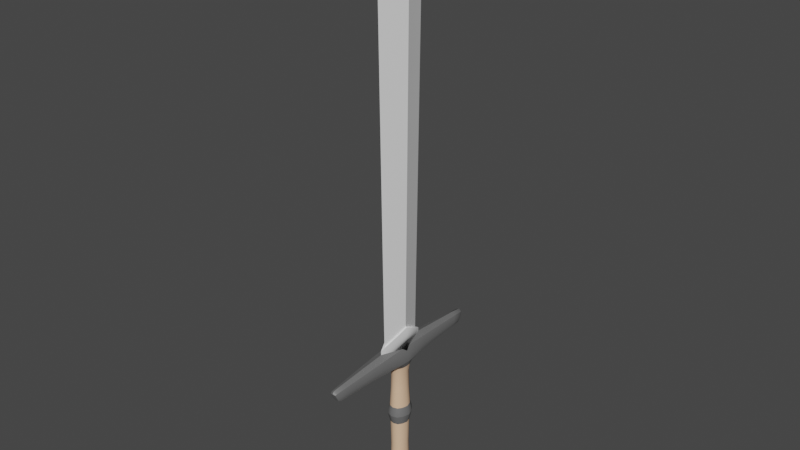 # Source: WeaponScene.blend  (saved by Blender 3.3.6; exported with 4.5.12 LTS)
import bpy
from mathutils import Matrix  # noqa: F401  (used for matrix-valued properties, if any)

bpy.ops.wm.read_factory_settings(use_empty=True)
scene = bpy.context.scene
scene.name = 'Scene'

# ---- collections
col_collection = bpy.data.collections.new('Collection'); scene.collection.children.link(col_collection)

# ---- materials (node trees are filled in below, after node groups)
mat_material = bpy.data.materials.new('Material')
mat_material.alpha_threshold = 0.0
mat_material.use_transparent_shadow = False
mat_material.roughness = 0.5
mat_material.line_color = (0.0, 0.0, 0.0, 1.0)
mat_metal_001 = bpy.data.materials.new('Metal.001')
mat_metal_001.use_transparent_shadow = False
mat_metal = bpy.data.materials.new('Metal')
mat_metal.use_transparent_shadow = False

# ---- node groups
ng_auto_smooth = bpy.data.node_groups.new('Auto Smooth', 'GeometryNodeTree')
_s = ng_auto_smooth.interface.new_socket(name='Geometry', in_out='OUTPUT', socket_type='NodeSocketGeometry')
_s = ng_auto_smooth.interface.new_socket(name='Geometry', in_out='INPUT', socket_type='NodeSocketGeometry')
_s = ng_auto_smooth.interface.new_socket(name='Angle', in_out='INPUT', socket_type='NodeSocketFloat')
_s.subtype = 'ANGLE'
_s.min_value = 0.0
_s.max_value = 3.142
ng_auto_smooth.is_modifier = True
_N = ng_auto_smooth.nodes; _L = ng_auto_smooth.links
n0 = _N.new('NodeGroupOutput'); n0.name = 'Group Output'; n0.location = (480, -100)
n1 = _N.new('NodeGroupInput'); n1.name = 'Group Input'; n1.location = (-420, -300)
n2 = _N.new('NodeGroupInput'); n2.name = 'Group Input.001'; n2.location = (-60, -100)
n3 = _N.new('GeometryNodeSetShadeSmooth'); n3.name = 'Set Shade Smooth'; n3.location = (120, -100)
n3.domain = 'EDGE'
n4 = _N.new('GeometryNodeSetShadeSmooth'); n4.name = 'Set Shade Smooth.001'; n4.location = (300, -100)
n5 = _N.new('GeometryNodeInputMeshEdgeAngle'); n5.name = 'Edge Angle'; n5.location = (-420, -220)
n6 = _N.new('GeometryNodeInputEdgeSmooth'); n6.name = 'Is Edge Smooth'; n6.location = (-60, -160)
n7 = _N.new('GeometryNodeInputShadeSmooth'); n7.name = 'Is Face Smooth'; n7.location = (-240, -340)
n8 = _N.new('FunctionNodeBooleanMath'); n8.name = 'Boolean Math'; n8.location = (-60, -220)
n9 = _N.new('FunctionNodeCompare'); n9.name = 'Compare'; n9.location = (-240, -180)
n9.operation = 'LESS_EQUAL'
_L.new(n5.outputs[0], n9.inputs[0])
_L.new(n4.outputs[0], n0.inputs[0])
_L.new(n1.outputs[1], n9.inputs[1])
_L.new(n9.outputs[0], n8.inputs[0])
_L.new(n7.outputs[0], n8.inputs[1])
_L.new(n2.outputs[0], n3.inputs[0])
_L.new(n6.outputs[0], n3.inputs[1])
_L.new(n3.outputs[0], n4.inputs[0])
_L.new(n8.outputs[0], n3.inputs[2])
n0.is_active_output = True

# ---- material node trees
mat_material.use_nodes = True; mat_material.node_tree.nodes.clear()
_N = mat_material.node_tree.nodes; _L = mat_material.node_tree.links
n0 = _N.new('ShaderNodeOutputMaterial'); n0.name = 'Material Output'; n0.location = (300, 300)
n1 = _N.new('ShaderNodeBsdfPrincipled'); n1.name = 'Principled BSDF'; n1.location = (10, 300)
n1.distribution = 'GGX'
n1.subsurface_method = 'RANDOM_WALK_SKIN'
n1.inputs[0].default_value = (0.8, 0.5254, 0.3422, 1.0)
n1.inputs[3].default_value = 1.45
n1.inputs[27].default_value = (0.0, 0.0, 0.0, 1.0)
n1.inputs[28].default_value = 1.0
_L.new(n1.outputs[0], n0.inputs[0])
n0.is_active_output = True
mat_metal_001.use_nodes = True; mat_metal_001.node_tree.nodes.clear()
_N = mat_metal_001.node_tree.nodes; _L = mat_metal_001.node_tree.links
n0 = _N.new('ShaderNodeBsdfPrincipled'); n0.name = 'Principled BSDF'; n0.location = (10, 300)
n0.distribution = 'GGX'
n0.subsurface_method = 'RANDOM_WALK_SKIN'
n0.inputs[0].default_value = (0.1523, 0.1523, 0.1523, 1.0)
n0.inputs[3].default_value = 1.45
n0.inputs[27].default_value = (0.0, 0.0, 0.0, 1.0)
n0.inputs[28].default_value = 1.0
n1 = _N.new('ShaderNodeOutputMaterial'); n1.name = 'Material Output'; n1.location = (300, 300)
_L.new(n0.outputs[0], n1.inputs[0])
n1.is_active_output = True
mat_metal.use_nodes = True; mat_metal.node_tree.nodes.clear()
_N = mat_metal.node_tree.nodes; _L = mat_metal.node_tree.links
n0 = _N.new('ShaderNodeBsdfPrincipled'); n0.name = 'Principled BSDF'; n0.location = (10, 300)
n0.distribution = 'GGX'
n0.subsurface_method = 'RANDOM_WALK_SKIN'
n0.inputs[3].default_value = 1.45
n0.inputs[27].default_value = (0.0, 0.0, 0.0, 1.0)
n0.inputs[28].default_value = 1.0
n1 = _N.new('ShaderNodeOutputMaterial'); n1.name = 'Material Output'; n1.location = (300, 300)
_L.new(n0.outputs[0], n1.inputs[0])
n1.is_active_output = True

# ---- world
world_world = bpy.data.worlds.new('World'); scene.world = world_world
world_world.use_nodes = True; world_world.node_tree.nodes.clear()
_N = world_world.node_tree.nodes; _L = world_world.node_tree.links
n0 = _N.new('ShaderNodeOutputWorld'); n0.name = 'World Output'; n0.location = (300, 300)
n1 = _N.new('ShaderNodeBackground'); n1.name = 'Background'; n1.location = (10, 300)
n1.inputs[0].default_value = (0.05088, 0.05088, 0.05088, 1.0)
_L.new(n1.outputs[0], n0.inputs[0])
n0.is_active_output = True
world_world.color = (0.05088, 0.05088, 0.05088)
world_world.use_sun_shadow = False
world_world.sun_shadow_jitter_overblur = 0.0

# ---- meshes
me_cube = bpy.data.meshes.new('Cube')
me_cube.from_pydata([(0.07666, 0.2005, 0.8048), (0.04703, 0.09128, -0.4636), (-0.07666, 0.2005, 0.8048), (-0.04703, 0.09128, -0.4636), (0.06016, 0.1168, 0.1764), (-0.06016, 0.1168, 0.1764), (0.04992, 0.09987, 0.2746), (0.04734, 0.09188, 0.07276), (-0.04734, 0.09188, 0.07276), (-0.04992, 0.09987, 0.2746), (-0.06242, 0.1233, -0.5593), (0.06242, 0.1233, -0.5593), (0.04746, 0.1182, -0.6989), (-0.04746, 0.1182, -0.6989), (0.0694, 0.2846, 0.9668), (-0.0694, 0.2846, 0.9668), (-0.02692, 0.9334, 0.8242), (0.02692, 0.9334, 0.8242), (-0.02692, 0.9734, 0.9058), (0.02692, 0.9734, 0.9058), (0.04277, 0.08615, 0.6668), (-0.04277, 0.08615, 0.6668), (0.04314, 0.7801, 0.8125), (0.04314, 0.8344, 0.9289), (-0.04314, 0.8344, 0.9289), (-0.04314, 0.7801, 0.8125), (-0.09119, 0.0, -0.4636), (0.1166, 0.0, -0.5593), (0.1054, 0.0, 0.815), (-0.1054, 0.0, 0.815), (0.09119, 0.0, -0.4636), (0.1167, 0.0, 0.1764), (-0.1166, 0.0, -0.5593), (-0.1167, 0.0, 0.1764), (0.09681, 0.0, 0.2746), (0.0918, 0.0, 0.07276), (-0.09681, 0.0, 0.2746), (-0.0918, 0.0, 0.07276), (0.06768, 0.0, -0.7159), (-0.06768, 0.0, -0.7159), (0.0759, 0.0, 0.9763), (-0.0759, 0.0, 0.9763), (0.07739, 0.0, 0.6668), (-0.07739, 0.0, 0.6668), (0.0, 0.105, -0.4636), (0.09833, 0.0709, -0.5593), (6.985e-10, 0.1343, 0.1764), (0.05757, 0.1121, 0.2225), (-0.1012, 0.07014, 0.8138), (1.164e-10, 0.2323, 0.7822), (0.07535, 0.05249, -0.4636), (0.09638, 0.06714, 0.1764), (-0.05486, 0.1065, 0.1296), (-3.201e-10, 0.1418, -0.5593), (-0.05757, 0.1121, 0.2225), (1.077e-09, 0.1148, 0.2746), (0.05486, 0.1065, 0.1296), (-2.416e-09, 0.1057, 0.07276), (0.07584, 0.05283, 0.07276), (-0.07998, 0.05742, 0.2746), (0.04417, 0.08574, -0.2088), (-0.04417, 0.08574, -0.2088), (0.05565, 0.09947, 0.7552), (-0.05565, 0.09947, 0.7552), (-0.05508, 0.1072, -0.477), (0.05508, 0.1072, -0.477), (0.06196, 0.07384, -0.713), (7.567e-10, 0.1269, -0.71), (-0.0613, 0.1281, -0.6432), (0.0613, 0.1281, -0.6432), (-0.07509, 0.1059, 0.9751), (0.0, 0.2936, 0.9943), (-0.09692, 0.2567, 0.8918), (0.09692, 0.2567, 0.8918), (4.657e-10, 0.9306, 0.8152), (-5.821e-11, 0.9794, 0.9147), (-0.03275, 0.955, 0.865), (0.03275, 0.955, 0.865), (0.03546, 0.904, 0.8131), (0.05636, 0.5694, 0.9479), (-0.05636, 0.5694, 0.9479), (-0.05728, 0.511, 0.8146), (0.04259, 0.09011, 0.4957), (-0.04259, 0.09011, 0.4957), (-0.06645, 0.04953, 0.6668), (4.657e-10, 0.09907, 0.6668), (0.05728, 0.511, 0.8146), (0.03546, 0.9551, 0.9183), (-0.03546, 0.9551, 0.9183), (-0.03546, 0.904, 0.8131), (1.513e-09, 0.77, 0.7906), (-0.05932, 0.8073, 0.8707), (0.0, 0.8446, 0.9507), (0.05932, 0.8073, 0.8707), (-0.07535, 0.05249, -0.4636), (0.1012, 0.07014, 0.8138), (-0.09833, 0.0709, -0.5593), (-0.09638, 0.06714, 0.1764), (0.07998, 0.05742, 0.2746), (-0.07584, 0.05283, 0.07276), (-0.06196, 0.07384, -0.713), (0.07509, 0.1059, 0.9751), (0.06645, 0.04953, 0.6668), (-0.0819, 0.0, 0.4957), (0.0819, 0.0, 0.4957), (0.1081, 0.0, 0.8983), (-0.1081, 0.0, 0.8983), (0.0, 0.0, 1.005), (0.1066, 0.0, -0.6454), (-4.657e-10, 0.0, -0.7413), (0.1063, 0.0, -0.477), (-0.1066, 0.0, -0.6454), (0.1116, 0.0, 0.2225), (-0.1116, 0.0, 0.2225), (0.08566, 0.0, -0.2088), (-0.1064, 0.0, 0.1296), (0.1064, 0.0, 0.1296), (-0.08566, 0.0, -0.2088), (0.08932, 0.0, 0.7571), (-0.08932, 0.0, 0.7571), (-0.1063, 0.0, -0.477), (0.04878, 0.9297, 0.8657), (-0.08804, 0.06163, -0.477), (2.328e-10, 0.1166, 0.7533), (-0.08156, 0.05349, 0.7568), (-2.31e-09, 0.0986, -0.2088), (-0.07077, 0.0493, -0.2088), (3.711e-10, 0.1224, 0.1296), (-0.08789, 0.06122, 0.1296), (-0.09224, 0.06447, 0.2225), (-2.91e-11, 0.1289, 0.2225), (-0.09363, 0.07453, -0.6449), (-9.131e-10, 0.1233, -0.477), (-5.821e-10, 0.1469, -0.6443), (0.1064, 0.09076, 0.8973), (-4.366e-10, 0.9584, 0.865), (2.91e-10, 0.9649, 0.938), (-0.04878, 0.9297, 0.8657), (5.239e-10, 0.8945, 0.7934), (-0.06798, 0.05182, 0.4957), (1.826e-09, 0.1036, 0.4957), (7.567e-10, 0.5036, 0.7903), (-0.07773, 0.541, 0.8817), (0.0, 0.5797, 0.9725), (0.07773, 0.541, 0.8817), (0.06798, 0.05182, 0.4957), (-0.1064, 0.09076, 0.8973), (0.0, 0.1111, 1.004), (0.09363, 0.07453, -0.6449), (-8.149e-10, 0.07469, -0.7374), (0.08804, 0.06163, -0.477), (0.09224, 0.06447, 0.2225), (0.07077, 0.0493, -0.2088), (0.08789, 0.06122, 0.1296), (0.08156, 0.05349, 0.7568), (0.07666, -0.2005, 0.8048), (0.04703, -0.09128, -0.4636), (-0.07666, -0.2005, 0.8048), (-0.04703, -0.09128, -0.4636), (0.06016, -0.1168, 0.1764), (-0.06016, -0.1168, 0.1764), (0.04992, -0.09987, 0.2746), (0.04734, -0.09188, 0.07276), (-0.04734, -0.09188, 0.07276), (-0.04992, -0.09987, 0.2746), (-0.06242, -0.1233, -0.5593), (0.06242, -0.1233, -0.5593), (0.04746, -0.1182, -0.6989), (-0.04746, -0.1182, -0.6989), (0.0694, -0.2846, 0.9668), (-0.0694, -0.2846, 0.9668), (-0.02692, -0.9334, 0.8242), (0.02692, -0.9334, 0.8242), (-0.02692, -0.9734, 0.9058), (0.02692, -0.9734, 0.9058), (0.04277, -0.08615, 0.6668), (-0.04277, -0.08615, 0.6668), (0.04314, -0.7801, 0.8125), (0.04314, -0.8344, 0.9289), (-0.04314, -0.8344, 0.9289), (-0.04314, -0.7801, 0.8125), (0.0, -0.105, -0.4636), (0.09833, -0.0709, -0.5593), (6.985e-10, -0.1343, 0.1764), (0.05757, -0.1121, 0.2225), (-0.1012, -0.07014, 0.8138), (1.164e-10, -0.2323, 0.7822), (0.07535, -0.05249, -0.4636), (0.09638, -0.06714, 0.1764), (-0.05486, -0.1065, 0.1296), (-3.201e-10, -0.1418, -0.5593), (-0.05757, -0.1121, 0.2225), (1.077e-09, -0.1148, 0.2746), (0.05486, -0.1065, 0.1296), (-2.416e-09, -0.1057, 0.07276), (0.07584, -0.05283, 0.07276), (-0.07998, -0.05742, 0.2746), (0.04417, -0.08574, -0.2088), (-0.04417, -0.08574, -0.2088), (0.05565, -0.09947, 0.7552), (-0.05565, -0.09947, 0.7552), (-0.05508, -0.1072, -0.477), (0.05508, -0.1072, -0.477), (0.06196, -0.07384, -0.713), (7.567e-10, -0.1269, -0.71), (-0.0613, -0.1281, -0.6432), (0.0613, -0.1281, -0.6432), (-0.07509, -0.1059, 0.9751), (0.0, -0.2936, 0.9943), (-0.09692, -0.2567, 0.8918), (0.09692, -0.2567, 0.8918), (4.657e-10, -0.9306, 0.8152), (-5.821e-11, -0.9794, 0.9147), (-0.03275, -0.955, 0.865), (0.03275, -0.955, 0.865), (0.03546, -0.904, 0.8131), (0.05636, -0.5694, 0.9479), (-0.05636, -0.5694, 0.9479), (-0.05728, -0.511, 0.8146), (0.04259, -0.09011, 0.4957), (-0.04259, -0.09011, 0.4957), (-0.06645, -0.04953, 0.6668), (4.657e-10, -0.09907, 0.6668), (0.05728, -0.511, 0.8146), (0.03546, -0.9551, 0.9183), (-0.03546, -0.9551, 0.9183), (-0.03546, -0.904, 0.8131), (1.513e-09, -0.77, 0.7906), (-0.05932, -0.8073, 0.8707), (0.0, -0.8446, 0.9507), (0.05932, -0.8073, 0.8707), (-0.07535, -0.05249, -0.4636), (0.1012, -0.07014, 0.8138), (-0.09833, -0.0709, -0.5593), (-0.09638, -0.06714, 0.1764), (0.07998, -0.05742, 0.2746), (-0.07584, -0.05283, 0.07276), (-0.06196, -0.07384, -0.713), (0.07509, -0.1059, 0.9751), (0.06645, -0.04953, 0.6668), (0.04878, -0.9297, 0.8657), (-0.08804, -0.06163, -0.477), (2.328e-10, -0.1166, 0.7533), (-0.08156, -0.05349, 0.7568), (-2.31e-09, -0.0986, -0.2088), (-0.07077, -0.0493, -0.2088), (3.711e-10, -0.1224, 0.1296), (-0.08789, -0.06122, 0.1296), (-0.09224, -0.06447, 0.2225), (-2.91e-11, -0.1289, 0.2225), (-0.09363, -0.07453, -0.6449), (-9.131e-10, -0.1233, -0.477), (-5.821e-10, -0.1469, -0.6443), (0.1064, -0.09076, 0.8973), (-4.366e-10, -0.9584, 0.865), (2.91e-10, -0.9649, 0.938), (-0.04878, -0.9297, 0.8657), (5.239e-10, -0.8945, 0.7934), (-0.06798, -0.05182, 0.4957), (1.826e-09, -0.1036, 0.4957), (7.567e-10, -0.5036, 0.7903), (-0.07773, -0.541, 0.8817), (0.0, -0.5797, 0.9725), (0.07773, -0.541, 0.8817), (0.06798, -0.05182, 0.4957), (-0.1064, -0.09076, 0.8973), (0.0, -0.1111, 1.004), (0.09363, -0.07453, -0.6449), (-8.149e-10, -0.07469, -0.7374), (0.08804, -0.06163, -0.477), (0.09224, -0.06447, 0.2225), (0.07077, -0.0493, -0.2088), (0.08789, -0.06122, 0.1296), (0.08156, -0.05349, 0.7568)], [], [(23, 93, 121, 87), (93, 22, 78, 121), (121, 78, 17, 77), (87, 121, 77, 19), (26, 94, 122, 120), (94, 3, 64, 122), (122, 64, 10, 96), (120, 122, 96, 32), (21, 63, 123, 85), (63, 2, 49, 123), (123, 49, 0, 62), (85, 123, 62, 20), (43, 119, 124, 84), (119, 29, 48, 124), (124, 48, 2, 63), (84, 124, 63, 21), (3, 61, 125, 44), (61, 8, 57, 125), (125, 57, 7, 60), (44, 125, 60, 1), (26, 117, 126, 94), (117, 37, 99, 126), (126, 99, 8, 61), (94, 126, 61, 3), (5, 46, 127, 52), (46, 4, 56, 127), (127, 56, 7, 57), (52, 127, 57, 8), (33, 97, 128, 115), (97, 5, 52, 128), (128, 52, 8, 99), (115, 128, 99, 37), (36, 59, 129, 113), (59, 9, 54, 129), (129, 54, 5, 97), (113, 129, 97, 33), (9, 55, 130, 54), (55, 6, 47, 130), (130, 47, 4, 46), (54, 130, 46, 5), (32, 96, 131, 111), (96, 10, 68, 131), (131, 68, 13, 100), (111, 131, 100, 39), (3, 44, 132, 64), (44, 1, 65, 132), (132, 65, 11, 53), (64, 132, 53, 10), (10, 53, 133, 68), (53, 11, 69, 133), (133, 69, 12, 67), (68, 133, 67, 13), (28, 95, 134, 105), (95, 0, 73, 134), (134, 73, 14, 101), (105, 134, 101, 40), (17, 74, 135, 77), (74, 16, 76, 135), (135, 76, 18, 75), (77, 135, 75, 19), (24, 92, 136, 88), (92, 23, 87, 136), (136, 87, 19, 75), (88, 136, 75, 18), (25, 91, 137, 89), (91, 24, 88, 137), (137, 88, 18, 76), (89, 137, 76, 16), (22, 90, 138, 78), (90, 25, 89, 138), (138, 89, 16, 74), (78, 138, 74, 17), (36, 103, 139, 59), (103, 43, 84, 139), (139, 84, 21, 83), (59, 139, 83, 9), (9, 83, 140, 55), (83, 21, 85, 140), (140, 85, 20, 82), (55, 140, 82, 6), (0, 49, 141, 86), (49, 2, 81, 141), (141, 81, 25, 90), (86, 141, 90, 22), (2, 72, 142, 81), (72, 15, 80, 142), (142, 80, 24, 91), (81, 142, 91, 25), (15, 71, 143, 80), (71, 14, 79, 143), (143, 79, 23, 92), (80, 143, 92, 24), (14, 73, 144, 79), (73, 0, 86, 144), (144, 86, 22, 93), (79, 144, 93, 23), (6, 82, 145, 98), (82, 20, 102, 145), (145, 102, 42, 104), (98, 145, 104, 34), (2, 48, 146, 72), (48, 29, 106, 146), (146, 106, 41, 70), (72, 146, 70, 15), (14, 71, 147, 101), (71, 15, 70, 147), (147, 70, 41, 107), (101, 147, 107, 40), (11, 45, 148, 69), (45, 27, 108, 148), (148, 108, 38, 66), (69, 148, 66, 12), (13, 67, 149, 100), (67, 12, 66, 149), (149, 66, 38, 109), (100, 149, 109, 39), (1, 50, 150, 65), (50, 30, 110, 150), (150, 110, 27, 45), (65, 150, 45, 11), (6, 98, 151, 47), (98, 34, 112, 151), (151, 112, 31, 51), (47, 151, 51, 4), (1, 60, 152, 50), (60, 7, 58, 152), (152, 58, 35, 114), (50, 152, 114, 30), (4, 51, 153, 56), (51, 31, 116, 153), (153, 116, 35, 58), (56, 153, 58, 7), (20, 62, 154, 102), (62, 0, 95, 154), (154, 95, 28, 118), (102, 154, 118, 42), (178, 224, 240, 230), (230, 240, 215, 177), (240, 214, 172, 215), (224, 174, 214, 240), (26, 120, 241, 231), (231, 241, 201, 158), (241, 233, 165, 201), (120, 32, 233, 241), (176, 222, 242, 200), (200, 242, 186, 157), (242, 199, 155, 186), (222, 175, 199, 242), (43, 221, 243, 119), (119, 243, 185, 29), (243, 200, 157, 185), (221, 176, 200, 243), (158, 181, 244, 198), (198, 244, 194, 163), (244, 197, 162, 194), (181, 156, 197, 244), (26, 231, 245, 117), (117, 245, 236, 37), (245, 198, 163, 236), (231, 158, 198, 245), (160, 189, 246, 183), (183, 246, 193, 159), (246, 194, 162, 193), (189, 163, 194, 246), (33, 115, 247, 234), (234, 247, 189, 160), (247, 236, 163, 189), (115, 37, 236, 247), (36, 113, 248, 196), (196, 248, 191, 164), (248, 234, 160, 191), (113, 33, 234, 248), (164, 191, 249, 192), (192, 249, 184, 161), (249, 183, 159, 184), (191, 160, 183, 249), (32, 111, 250, 233), (233, 250, 205, 165), (250, 237, 168, 205), (111, 39, 237, 250), (158, 201, 251, 181), (181, 251, 202, 156), (251, 190, 166, 202), (201, 165, 190, 251), (165, 205, 252, 190), (190, 252, 206, 166), (252, 204, 167, 206), (205, 168, 204, 252), (28, 105, 253, 232), (232, 253, 210, 155), (253, 238, 169, 210), (105, 40, 238, 253), (172, 214, 254, 211), (211, 254, 213, 171), (254, 212, 173, 213), (214, 174, 212, 254), (179, 225, 255, 229), (229, 255, 224, 178), (255, 212, 174, 224), (225, 173, 212, 255), (180, 226, 256, 228), (228, 256, 225, 179), (256, 213, 173, 225), (226, 171, 213, 256), (177, 215, 257, 227), (227, 257, 226, 180), (257, 211, 171, 226), (215, 172, 211, 257), (36, 196, 258, 103), (103, 258, 221, 43), (258, 220, 176, 221), (196, 164, 220, 258), (164, 192, 259, 220), (220, 259, 222, 176), (259, 219, 175, 222), (192, 161, 219, 259), (155, 223, 260, 186), (186, 260, 218, 157), (260, 227, 180, 218), (223, 177, 227, 260), (157, 218, 261, 209), (209, 261, 217, 170), (261, 228, 179, 217), (218, 180, 228, 261), (170, 217, 262, 208), (208, 262, 216, 169), (262, 229, 178, 216), (217, 179, 229, 262), (169, 216, 263, 210), (210, 263, 223, 155), (263, 230, 177, 223), (216, 178, 230, 263), (161, 235, 264, 219), (219, 264, 239, 175), (264, 104, 42, 239), (235, 34, 104, 264), (157, 209, 265, 185), (185, 265, 106, 29), (265, 207, 41, 106), (209, 170, 207, 265), (169, 238, 266, 208), (208, 266, 207, 170), (266, 107, 41, 207), (238, 40, 107, 266), (166, 206, 267, 182), (182, 267, 108, 27), (267, 203, 38, 108), (206, 167, 203, 267), (168, 237, 268, 204), (204, 268, 203, 167), (268, 109, 38, 203), (237, 39, 109, 268), (156, 202, 269, 187), (187, 269, 110, 30), (269, 182, 27, 110), (202, 166, 182, 269), (161, 184, 270, 235), (235, 270, 112, 34), (270, 188, 31, 112), (184, 159, 188, 270), (156, 187, 271, 197), (197, 271, 195, 162), (271, 114, 35, 195), (187, 30, 114, 271), (159, 193, 272, 188), (188, 272, 116, 31), (272, 195, 35, 116), (193, 162, 195, 272), (175, 239, 273, 199), (199, 273, 232, 155), (273, 118, 28, 232), (239, 42, 118, 273)])
me_cube.polygons.foreach_set('use_smooth', [True] * 272)
me_cube.polygons.foreach_set('material_index', [1, 1, 1, 1, 1, 1, 1, 1, 0, 1, 1, 0, 0, 1, 1, 0, 0, 0, 0, 0, 0, 0, 0, 0, 1, 1, 1, 1, 1, 1, 1, 1, 1, 1, 1, 1, 1, 1, 1, 1, 1, 1, 1, 1, 1, 1, 1, 1, 1, 1, 1, 1, 1, 1, 1, 1, 1, 1, 1, 1, 1, 1, 1, 1, 1, 1, 1, 1, 1, 1, 1, 1, 0, 0, 0, 0, 0, 0, 0, 0, 1, 1, 1, 1, 1, 1, 1, 1, 1, 1, 1, 1, 1, 1, 1, 1, 0, 0, 0, 0, 1, 1, 1, 1, 1, 1, 1, 1, 1, 1, 1, 1, 1, 1, 1, 1, 1, 1, 1, 1, 1, 1, 1, 1, 0, 0, 0, 0, 1, 1, 1, 1, 0, 1, 1, 0, 1, 1, 1, 1, 1, 1, 1, 1, 0, 1, 1, 0, 0, 1, 1, 0, 0, 0, 0, 0, 0, 0, 0, 0, 1, 1, 1, 1, 1, 1, 1, 1, 1, 1, 1, 1, 1, 1, 1, 1, 1, 1, 1, 1, 1, 1, 1, 1, 1, 1, 1, 1, 1, 1, 1, 1, 1, 1, 1, 1, 1, 1, 1, 1, 1, 1, 1, 1, 1, 1, 1, 1, 0, 0, 0, 0, 0, 0, 0, 0, 1, 1, 1, 1, 1, 1, 1, 1, 1, 1, 1, 1, 1, 1, 1, 1, 0, 0, 0, 0, 1, 1, 1, 1, 1, 1, 1, 1, 1, 1, 1, 1, 1, 1, 1, 1, 1, 1, 1, 1, 1, 1, 1, 1, 0, 0, 0, 0, 1, 1, 1, 1, 0, 1, 1, 0])
_k = set([(0, 95), (2, 48), (4, 46), (4, 51), (5, 46), (5, 97), (6, 55), (6, 98), (7, 57), (7, 58), (8, 57), (8, 99), (9, 55), (9, 59), (10, 64), (10, 68), (11, 65), (11, 69), (12, 67), (12, 69), (13, 67), (13, 68), (16, 74), (16, 76), (16, 89), (17, 74), (17, 77), (17, 78), (18, 75), (18, 76), (19, 75), (19, 77), (28, 95), (28, 232), (29, 48), (29, 185), (31, 51), (31, 188), (33, 97), (33, 234), (34, 98), (34, 235), (35, 58), (35, 195), (36, 59), (36, 196), (37, 99), (37, 236), (62, 123), (62, 154), (63, 123), (63, 124), (64, 122), (64, 132), (65, 132), (65, 150), (110, 150), (110, 269), (118, 154), (118, 273), (119, 124), (119, 243), (120, 122), (120, 241), (155, 232), (157, 185), (159, 183), (159, 188), (160, 183), (160, 234), (161, 192), (161, 235), (162, 194), (162, 195), (163, 194), (163, 236), (164, 192), (164, 196), (165, 201), (165, 205), (166, 202), (166, 206), (167, 204), (167, 206), (168, 204), (168, 205), (171, 211), (171, 213), (171, 226), (172, 211), (172, 214), (172, 215), (173, 212), (173, 213), (174, 212), (174, 214), (199, 242), (199, 273), (200, 242), (200, 243), (201, 241), (201, 251), (202, 251), (202, 269)])
me_cube.attributes.new('sharp_edge', 'BOOLEAN', 'EDGE').data.foreach_set('value', [ (min(e.vertices), max(e.vertices)) in _k for e in me_cube.edges])
_uv = me_cube.uv_layers.new(name='UVMap')
_uv.uv.foreach_set('vector', [0.6667, 0.5, 0.6302, 0.4991, 0.6293, 0.4915, 0.6632, 0.4991, 0.6302, 0.4991, 0.625, 0.5, 0.625, 0.4582, 0.6293, 0.4915, 0.6293, 0.4915, 0.625, 0.4582, 0.625, 0.4375, 0.6259, 0.4582, 0.6632, 0.4991, 0.6293, 0.4915, 0.6259, 0.4582, 0.625, 0.5, 0.375, 0.125, 0.3915, 0.1901, 0.3769, 0.1901, 0.375, 0.125, 0.3915, 0.1901, 0.393, 0.2708, 0.3773, 0.2708, 0.3769, 0.1901, 0.3769, 0.1901, 0.3773, 0.2708, 0.375, 0.2708, 0.375, 0.1901, 0.375, 0.125, 0.3769, 0.1901, 0.375, 0.1901, 0.375, 0.125, 0.6007, 0.2708, 0.6184, 0.2691, 0.6184, 0.375, 0.6007, 0.375, 0.6184, 0.2691, 0.625, 0.25, 0.625, 0.375, 0.6184, 0.375, 0.6184, 0.375, 0.625, 0.375, 0.625, 0.5, 0.6184, 0.4809, 0.6007, 0.375, 0.6184, 0.375, 0.6184, 0.4809, 0.6007, 0.4792, 0.6155, 0.125, 0.6203, 0.125, 0.6186, 0.1897, 0.6019, 0.1901, 0.6203, 0.125, 0.625, 0.125, 0.6237, 0.1875, 0.6186, 0.1897, 0.6186, 0.1897, 0.6237, 0.1875, 0.625, 0.25, 0.6184, 0.2691, 0.6019, 0.1901, 0.6186, 0.1897, 0.6184, 0.2691, 0.6007, 0.2708, 0.393, 0.2708, 0.4294, 0.2708, 0.4294, 0.375, 0.393, 0.375, 0.4294, 0.2708, 0.4679, 0.2708, 0.4679, 0.375, 0.4294, 0.375, 0.4294, 0.375, 0.4679, 0.375, 0.4679, 0.4792, 0.4294, 0.4792, 0.393, 0.375, 0.4294, 0.375, 0.4294, 0.4792, 0.393, 0.4792, 0.375, 0.125, 0.429, 0.125, 0.4293, 0.1901, 0.3915, 0.1901, 0.429, 0.125, 0.483, 0.125, 0.4691, 0.1901, 0.4293, 0.1901, 0.4293, 0.1901, 0.4691, 0.1901, 0.4679, 0.2708, 0.4294, 0.2708, 0.3915, 0.1901, 0.4293, 0.1901, 0.4294, 0.2708, 0.393, 0.2708, 0.5, 0.2708, 0.5, 0.375, 0.4896, 0.375, 0.4896, 0.2708, 0.5, 0.375, 0.5, 0.4792, 0.4896, 0.4792, 0.4896, 0.375, 0.4896, 0.375, 0.4896, 0.4792, 0.4679, 0.4792, 0.4679, 0.375, 0.4896, 0.2708, 0.4896, 0.375, 0.4679, 0.375, 0.4679, 0.2708, 0.5, 0.125, 0.5, 0.1901, 0.4899, 0.1901, 0.4915, 0.125, 0.5, 0.1901, 0.5, 0.2708, 0.4896, 0.2708, 0.4899, 0.1901, 0.4899, 0.1901, 0.4896, 0.2708, 0.4679, 0.2708, 0.4691, 0.1901, 0.4915, 0.125, 0.4899, 0.1901, 0.4691, 0.1901, 0.483, 0.125, 0.517, 0.125, 0.5294, 0.1901, 0.5099, 0.1901, 0.5085, 0.125, 0.5294, 0.1901, 0.5306, 0.2708, 0.5102, 0.2708, 0.5099, 0.1901, 0.5099, 0.1901, 0.5102, 0.2708, 0.5, 0.2708, 0.5, 0.1901, 0.5085, 0.125, 0.5099, 0.1901, 0.5, 0.1901, 0.5, 0.125, 0.5306, 0.2708, 0.5306, 0.375, 0.5102, 0.375, 0.5102, 0.2708, 0.5306, 0.375, 0.5306, 0.4792, 0.5102, 0.4792, 0.5102, 0.375, 0.5102, 0.375, 0.5102, 0.4792, 0.5, 0.4792, 0.5, 0.375, 0.5102, 0.2708, 0.5102, 0.375, 0.5, 0.375, 0.5, 0.2708, 0.375, 0.125, 0.375, 0.1901, 0.375, 0.1897, 0.375, 0.125, 0.375, 0.1901, 0.375, 0.2708, 0.375, 0.2691, 0.375, 0.1897, 0.375, 0.1897, 0.375, 0.2691, 0.375, 0.25, 0.375, 0.1875, 0.375, 0.125, 0.375, 0.1897, 0.375, 0.1875, 0.375, 0.125, 0.393, 0.2708, 0.393, 0.375, 0.3773, 0.375, 0.3773, 0.2708, 0.393, 0.375, 0.393, 0.4792, 0.3773, 0.4792, 0.3773, 0.375, 0.3773, 0.375, 0.3773, 0.4792, 0.375, 0.4792, 0.375, 0.375, 0.3773, 0.2708, 0.3773, 0.375, 0.375, 0.375, 0.375, 0.2708, 0.375, 0.2708, 0.375, 0.375, 0.375, 0.375, 0.375, 0.2691, 0.375, 0.375, 0.375, 0.4792, 0.3741, 0.4809, 0.375, 0.375, 0.375, 0.375, 0.3741, 0.4809, 0.375, 0.5, 0.375, 0.375, 0.375, 0.2691, 0.375, 0.375, 0.375, 0.375, 0.375, 0.25, 0.625, 0.625, 0.6237, 0.5625, 0.6292, 0.5647, 0.625, 0.625, 0.6237, 0.5625, 0.625, 0.5, 0.6302, 0.5191, 0.6292, 0.5647, 0.6292, 0.5647, 0.6302, 0.5191, 0.6667, 0.5208, 0.6632, 0.5651, 0.625, 0.625, 0.6292, 0.5647, 0.6632, 0.5651, 0.625, 0.625, 0.625, 0.4375, 0.625, 0.375, 0.625, 0.375, 0.6259, 0.4582, 0.625, 0.375, 0.625, 0.3125, 0.625, 0.2918, 0.625, 0.375, 0.625, 0.375, 0.625, 0.2918, 0.625, 0.25, 0.625, 0.375, 0.6259, 0.4582, 0.625, 0.375, 0.625, 0.375, 0.625, 0.5, 0.875, 0.5, 0.7552, 0.5, 0.7543, 0.5, 0.875, 0.5, 0.7552, 0.5, 0.6667, 0.5, 0.6632, 0.4991, 0.7543, 0.5, 0.7543, 0.5, 0.6632, 0.4991, 0.625, 0.5, 0.75, 0.5, 0.875, 0.5, 0.7543, 0.5, 0.75, 0.5, 0.875, 0.5, 0.625, 0.25, 0.625, 0.2509, 0.625, 0.2585, 0.625, 0.2918, 0.625, 0.2509, 0.625, 0.25, 0.625, 0.25, 0.625, 0.2585, 0.625, 0.2585, 0.625, 0.25, 0.625, 0.25, 0.625, 0.2918, 0.625, 0.2918, 0.625, 0.2585, 0.625, 0.2918, 0.625, 0.3125, 0.625, 0.5, 0.625, 0.375, 0.625, 0.375, 0.625, 0.4582, 0.625, 0.375, 0.625, 0.25, 0.625, 0.2918, 0.625, 0.375, 0.625, 0.375, 0.625, 0.2918, 0.625, 0.3125, 0.625, 0.375, 0.625, 0.4582, 0.625, 0.375, 0.625, 0.375, 0.625, 0.4375, 0.517, 0.125, 0.5662, 0.125, 0.5661, 0.1901, 0.5294, 0.1901, 0.5662, 0.125, 0.6155, 0.125, 0.6019, 0.1901, 0.5661, 0.1901, 0.5661, 0.1901, 0.6019, 0.1901, 0.6007, 0.2708, 0.5661, 0.2708, 0.5294, 0.1901, 0.5661, 0.1901, 0.5661, 0.2708, 0.5306, 0.2708, 0.5306, 0.2708, 0.5661, 0.2708, 0.5661, 0.375, 0.5306, 0.375, 0.5661, 0.2708, 0.6007, 0.2708, 0.6007, 0.375, 0.5661, 0.375, 0.5661, 0.375, 0.6007, 0.375, 0.6007, 0.4792, 0.5661, 0.4792, 0.5306, 0.375, 0.5661, 0.375, 0.5661, 0.4792, 0.5306, 0.4792, 0.625, 0.5, 0.625, 0.375, 0.625, 0.375, 0.625, 0.5, 0.625, 0.375, 0.625, 0.25, 0.625, 0.25, 0.625, 0.375, 0.625, 0.375, 0.625, 0.25, 0.625, 0.25, 0.625, 0.375, 0.625, 0.5, 0.625, 0.375, 0.625, 0.375, 0.625, 0.5, 0.625, 0.25, 0.625, 0.2326, 0.625, 0.2483, 0.625, 0.25, 0.625, 0.2326, 0.625, 0.25, 0.625, 0.25, 0.625, 0.2483, 0.625, 0.2483, 0.625, 0.25, 0.625, 0.25, 0.625, 0.2509, 0.625, 0.25, 0.625, 0.2483, 0.625, 0.2509, 0.625, 0.25, 0.875, 0.5, 0.7552, 0.5191, 0.7552, 0.5022, 0.875, 0.5, 0.7552, 0.5191, 0.6667, 0.5208, 0.6667, 0.5026, 0.7552, 0.5022, 0.7552, 0.5022, 0.6667, 0.5026, 0.6667, 0.5, 0.7552, 0.5, 0.875, 0.5, 0.7552, 0.5022, 0.7552, 0.5, 0.875, 0.5, 0.6667, 0.5208, 0.6302, 0.5191, 0.6302, 0.5022, 0.6667, 0.5026, 0.6302, 0.5191, 0.625, 0.5, 0.625, 0.5, 0.6302, 0.5022, 0.6302, 0.5022, 0.625, 0.5, 0.625, 0.5, 0.6302, 0.4991, 0.6667, 0.5026, 0.6302, 0.5022, 0.6302, 0.4991, 0.6667, 0.5, 0.5306, 0.4792, 0.5661, 0.4792, 0.5661, 0.5599, 0.5294, 0.5599, 0.5661, 0.4792, 0.6007, 0.4792, 0.6019, 0.5599, 0.5661, 0.5599, 0.5661, 0.5599, 0.6019, 0.5599, 0.6155, 0.625, 0.5662, 0.625, 0.5294, 0.5599, 0.5661, 0.5599, 0.5662, 0.625, 0.517, 0.625, 0.625, 0.25, 0.6237, 0.1875, 0.6249, 0.1858, 0.625, 0.2326, 0.6237, 0.1875, 0.625, 0.125, 0.625, 0.125, 0.6249, 0.1858, 0.6249, 0.1858, 0.625, 0.125, 0.625, 0.125, 0.625, 0.1875, 0.625, 0.2326, 0.6249, 0.1858, 0.625, 0.1875, 0.625, 0.25, 0.6667, 0.5208, 0.7552, 0.5191, 0.7543, 0.5647, 0.6632, 0.5651, 0.7552, 0.5191, 0.875, 0.5, 0.875, 0.5625, 0.7543, 0.5647, 0.7543, 0.5647, 0.875, 0.5625, 0.875, 0.625, 0.75, 0.625, 0.6632, 0.5651, 0.7543, 0.5647, 0.75, 0.625, 0.625, 0.625, 0.375, 0.4792, 0.375, 0.5599, 0.3715, 0.5603, 0.3741, 0.4809, 0.375, 0.5599, 0.375, 0.625, 0.375, 0.625, 0.3715, 0.5603, 0.3715, 0.5603, 0.375, 0.625, 0.375, 0.625, 0.3403, 0.5621, 0.3741, 0.4809, 0.3715, 0.5603, 0.3403, 0.5621, 0.375, 0.5, 0.125, 0.5, 0.25, 0.5, 0.2465, 0.5625, 0.125, 0.5625, 0.25, 0.5, 0.375, 0.5, 0.3403, 0.5621, 0.2465, 0.5625, 0.2465, 0.5625, 0.3403, 0.5621, 0.375, 0.625, 0.25, 0.625, 0.125, 0.5625, 0.2465, 0.5625, 0.25, 0.625, 0.125, 0.625, 0.393, 0.4792, 0.3915, 0.5599, 0.3769, 0.5599, 0.3773, 0.4792, 0.3915, 0.5599, 0.375, 0.625, 0.375, 0.625, 0.3769, 0.5599, 0.3769, 0.5599, 0.375, 0.625, 0.375, 0.625, 0.375, 0.5599, 0.3773, 0.4792, 0.3769, 0.5599, 0.375, 0.5599, 0.375, 0.4792, 0.5306, 0.4792, 0.5294, 0.5599, 0.5099, 0.5599, 0.5102, 0.4792, 0.5294, 0.5599, 0.517, 0.625, 0.5085, 0.625, 0.5099, 0.5599, 0.5099, 0.5599, 0.5085, 0.625, 0.5, 0.625, 0.5, 0.5599, 0.5102, 0.4792, 0.5099, 0.5599, 0.5, 0.5599, 0.5, 0.4792, 0.393, 0.4792, 0.4294, 0.4792, 0.4293, 0.5599, 0.3915, 0.5599, 0.4294, 0.4792, 0.4679, 0.4792, 0.4691, 0.5599, 0.4293, 0.5599, 0.4293, 0.5599, 0.4691, 0.5599, 0.483, 0.625, 0.429, 0.625, 0.3915, 0.5599, 0.4293, 0.5599, 0.429, 0.625, 0.375, 0.625, 0.5, 0.4792, 0.5, 0.5599, 0.4899, 0.5599, 0.4896, 0.4792, 0.5, 0.5599, 0.5, 0.625, 0.4915, 0.625, 0.4899, 0.5599, 0.4899, 0.5599, 0.4915, 0.625, 0.483, 0.625, 0.4691, 0.5599, 0.4896, 0.4792, 0.4899, 0.5599, 0.4691, 0.5599, 0.4679, 0.4792, 0.6007, 0.4792, 0.6184, 0.4809, 0.6186, 0.5603, 0.6019, 0.5599, 0.6184, 0.4809, 0.625, 0.5, 0.6237, 0.5625, 0.6186, 0.5603, 0.6186, 0.5603, 0.6237, 0.5625, 0.625, 0.625, 0.6203, 0.625, 0.6019, 0.5599, 0.6186, 0.5603, 0.6203, 0.625, 0.6155, 0.625, 0.6667, 0.5, 0.6632, 0.4991, 0.6293, 0.4915, 0.6302, 0.4991, 0.6302, 0.4991, 0.6293, 0.4915, 0.625, 0.4582, 0.625, 0.5, 0.6293, 0.4915, 0.6259, 0.4582, 0.625, 0.4375, 0.625, 0.4582, 0.6632, 0.4991, 0.625, 0.5, 0.6259, 0.4582, 0.6293, 0.4915, 0.375, 0.125, 0.375, 0.125, 0.3769, 0.1901, 0.3915, 0.1901, 0.3915, 0.1901, 0.3769, 0.1901, 0.3773, 0.2708, 0.393, 0.2708, 0.3769, 0.1901, 0.375, 0.1901, 0.375, 0.2708, 0.3773, 0.2708, 0.375, 0.125, 0.375, 0.125, 0.375, 0.1901, 0.3769, 0.1901, 0.6007, 0.2708, 0.6007, 0.375, 0.6184, 0.375, 0.6184, 0.2691, 0.6184, 0.2691, 0.6184, 0.375, 0.625, 0.375, 0.625, 0.25, 0.6184, 0.375, 0.6184, 0.4809, 0.625, 0.5, 0.625, 0.375, 0.6007, 0.375, 0.6007, 0.4792, 0.6184, 0.4809, 0.6184, 0.375, 0.6155, 0.125, 0.6019, 0.1901, 0.6186, 0.1897, 0.6203, 0.125, 0.6203, 0.125, 0.6186, 0.1897, 0.6237, 0.1875, 0.625, 0.125, 0.6186, 0.1897, 0.6184, 0.2691, 0.625, 0.25, 0.6237, 0.1875, 0.6019, 0.1901, 0.6007, 0.2708, 0.6184, 0.2691, 0.6186, 0.1897, 0.393, 0.2708, 0.393, 0.375, 0.4294, 0.375, 0.4294, 0.2708, 0.4294, 0.2708, 0.4294, 0.375, 0.4679, 0.375, 0.4679, 0.2708, 0.4294, 0.375, 0.4294, 0.4792, 0.4679, 0.4792, 0.4679, 0.375, 0.393, 0.375, 0.393, 0.4792, 0.4294, 0.4792, 0.4294, 0.375, 0.375, 0.125, 0.3915, 0.1901, 0.4293, 0.1901, 0.429, 0.125, 0.429, 0.125, 0.4293, 0.1901, 0.4691, 0.1901, 0.483, 0.125, 0.4293, 0.1901, 0.4294, 0.2708, 0.4679, 0.2708, 0.4691, 0.1901, 0.3915, 0.1901, 0.393, 0.2708, 0.4294, 0.2708, 0.4293, 0.1901, 0.5, 0.2708, 0.4896, 0.2708, 0.4896, 0.375, 0.5, 0.375, 0.5, 0.375, 0.4896, 0.375, 0.4896, 0.4792, 0.5, 0.4792, 0.4896, 0.375, 0.4679, 0.375, 0.4679, 0.4792, 0.4896, 0.4792, 0.4896, 0.2708, 0.4679, 0.2708, 0.4679, 0.375, 0.4896, 0.375, 0.5, 0.125, 0.4915, 0.125, 0.4899, 0.1901, 0.5, 0.1901, 0.5, 0.1901, 0.4899, 0.1901, 0.4896, 0.2708, 0.5, 0.2708, 0.4899, 0.1901, 0.4691, 0.1901, 0.4679, 0.2708, 0.4896, 0.2708, 0.4915, 0.125, 0.483, 0.125, 0.4691, 0.1901, 0.4899, 0.1901, 0.517, 0.125, 0.5085, 0.125, 0.5099, 0.1901, 0.5294, 0.1901, 0.5294, 0.1901, 0.5099, 0.1901, 0.5102, 0.2708, 0.5306, 0.2708, 0.5099, 0.1901, 0.5, 0.1901, 0.5, 0.2708, 0.5102, 0.2708, 0.5085, 0.125, 0.5, 0.125, 0.5, 0.1901, 0.5099, 0.1901, 0.5306, 0.2708, 0.5102, 0.2708, 0.5102, 0.375, 0.5306, 0.375, 0.5306, 0.375, 0.5102, 0.375, 0.5102, 0.4792, 0.5306, 0.4792, 0.5102, 0.375, 0.5, 0.375, 0.5, 0.4792, 0.5102, 0.4792, 0.5102, 0.2708, 0.5, 0.2708, 0.5, 0.375, 0.5102, 0.375, 0.375, 0.125, 0.375, 0.125, 0.375, 0.1897, 0.375, 0.1901, 0.375, 0.1901, 0.375, 0.1897, 0.375, 0.2691, 0.375, 0.2708, 0.375, 0.1897, 0.375, 0.1875, 0.375, 0.25, 0.375, 0.2691, 0.375, 0.125, 0.375, 0.125, 0.375, 0.1875, 0.375, 0.1897, 0.393, 0.2708, 0.3773, 0.2708, 0.3773, 0.375, 0.393, 0.375, 0.393, 0.375, 0.3773, 0.375, 0.3773, 0.4792, 0.393, 0.4792, 0.3773, 0.375, 0.375, 0.375, 0.375, 0.4792, 0.3773, 0.4792, 0.3773, 0.2708, 0.375, 0.2708, 0.375, 0.375, 0.3773, 0.375, 0.375, 0.2708, 0.375, 0.2691, 0.375, 0.375, 0.375, 0.375, 0.375, 0.375, 0.375, 0.375, 0.3741, 0.4809, 0.375, 0.4792, 0.375, 0.375, 0.375, 0.375, 0.375, 0.5, 0.3741, 0.4809, 0.375, 0.2691, 0.375, 0.25, 0.375, 0.375, 0.375, 0.375, 0.625, 0.625, 0.625, 0.625, 0.6292, 0.5647, 0.6237, 0.5625, 0.6237, 0.5625, 0.6292, 0.5647, 0.6302, 0.5191, 0.625, 0.5, 0.6292, 0.5647, 0.6632, 0.5651, 0.6667, 0.5208, 0.6302, 0.5191, 0.625, 0.625, 0.625, 0.625, 0.6632, 0.5651, 0.6292, 0.5647, 0.625, 0.4375, 0.6259, 0.4582, 0.625, 0.375, 0.625, 0.375, 0.625, 0.375, 0.625, 0.375, 0.625, 0.2918, 0.625, 0.3125, 0.625, 0.375, 0.625, 0.375, 0.625, 0.25, 0.625, 0.2918, 0.6259, 0.4582, 0.625, 0.5, 0.625, 0.375, 0.625, 0.375, 0.875, 0.5, 0.875, 0.5, 0.7543, 0.5, 0.7552, 0.5, 0.7552, 0.5, 0.7543, 0.5, 0.6632, 0.4991, 0.6667, 0.5, 0.7543, 0.5, 0.75, 0.5, 0.625, 0.5, 0.6632, 0.4991, 0.875, 0.5, 0.875, 0.5, 0.75, 0.5, 0.7543, 0.5, 0.625, 0.25, 0.625, 0.2918, 0.625, 0.2585, 0.625, 0.2509, 0.625, 0.2509, 0.625, 0.2585, 0.625, 0.25, 0.625, 0.25, 0.625, 0.2585, 0.625, 0.2918, 0.625, 0.25, 0.625, 0.25, 0.625, 0.2918, 0.625, 0.3125, 0.625, 0.2918, 0.625, 0.2585, 0.625, 0.5, 0.625, 0.4582, 0.625, 0.375, 0.625, 0.375, 0.625, 0.375, 0.625, 0.375, 0.625, 0.2918, 0.625, 0.25, 0.625, 0.375, 0.625, 0.375, 0.625, 0.3125, 0.625, 0.2918, 0.625, 0.4582, 0.625, 0.4375, 0.625, 0.375, 0.625, 0.375, 0.517, 0.125, 0.5294, 0.1901, 0.5661, 0.1901, 0.5662, 0.125, 0.5662, 0.125, 0.5661, 0.1901, 0.6019, 0.1901, 0.6155, 0.125, 0.5661, 0.1901, 0.5661, 0.2708, 0.6007, 0.2708, 0.6019, 0.1901, 0.5294, 0.1901, 0.5306, 0.2708, 0.5661, 0.2708, 0.5661, 0.1901, 0.5306, 0.2708, 0.5306, 0.375, 0.5661, 0.375, 0.5661, 0.2708, 0.5661, 0.2708, 0.5661, 0.375, 0.6007, 0.375, 0.6007, 0.2708, 0.5661, 0.375, 0.5661, 0.4792, 0.6007, 0.4792, 0.6007, 0.375, 0.5306, 0.375, 0.5306, 0.4792, 0.5661, 0.4792, 0.5661, 0.375, 0.625, 0.5, 0.625, 0.5, 0.625, 0.375, 0.625, 0.375, 0.625, 0.375, 0.625, 0.375, 0.625, 0.25, 0.625, 0.25, 0.625, 0.375, 0.625, 0.375, 0.625, 0.25, 0.625, 0.25, 0.625, 0.5, 0.625, 0.5, 0.625, 0.375, 0.625, 0.375, 0.625, 0.25, 0.625, 0.25, 0.625, 0.2483, 0.625, 0.2326, 0.625, 0.2326, 0.625, 0.2483, 0.625, 0.25, 0.625, 0.25, 0.625, 0.2483, 0.625, 0.2509, 0.625, 0.25, 0.625, 0.25, 0.625, 0.25, 0.625, 0.25, 0.625, 0.2509, 0.625, 0.2483, 0.875, 0.5, 0.875, 0.5, 0.7552, 0.5022, 0.7552, 0.5191, 0.7552, 0.5191, 0.7552, 0.5022, 0.6667, 0.5026, 0.6667, 0.5208, 0.7552, 0.5022, 0.7552, 0.5, 0.6667, 0.5, 0.6667, 0.5026, 0.875, 0.5, 0.875, 0.5, 0.7552, 0.5, 0.7552, 0.5022, 0.6667, 0.5208, 0.6667, 0.5026, 0.6302, 0.5022, 0.6302, 0.5191, 0.6302, 0.5191, 0.6302, 0.5022, 0.625, 0.5, 0.625, 0.5, 0.6302, 0.5022, 0.6302, 0.4991, 0.625, 0.5, 0.625, 0.5, 0.6667, 0.5026, 0.6667, 0.5, 0.6302, 0.4991, 0.6302, 0.5022, 0.5306, 0.4792, 0.5294, 0.5599, 0.5661, 0.5599, 0.5661, 0.4792, 0.5661, 0.4792, 0.5661, 0.5599, 0.6019, 0.5599, 0.6007, 0.4792, 0.5661, 0.5599, 0.5662, 0.625, 0.6155, 0.625, 0.6019, 0.5599, 0.5294, 0.5599, 0.517, 0.625, 0.5662, 0.625, 0.5661, 0.5599, 0.625, 0.25, 0.625, 0.2326, 0.6249, 0.1858, 0.6237, 0.1875, 0.6237, 0.1875, 0.6249, 0.1858, 0.625, 0.125, 0.625, 0.125, 0.6249, 0.1858, 0.625, 0.1875, 0.625, 0.125, 0.625, 0.125, 0.625, 0.2326, 0.625, 0.25, 0.625, 0.1875, 0.6249, 0.1858, 0.6667, 0.5208, 0.6632, 0.5651, 0.7543, 0.5647, 0.7552, 0.5191, 0.7552, 0.5191, 0.7543, 0.5647, 0.875, 0.5625, 0.875, 0.5, 0.7543, 0.5647, 0.75, 0.625, 0.875, 0.625, 0.875, 0.5625, 0.6632, 0.5651, 0.625, 0.625, 0.75, 0.625, 0.7543, 0.5647, 0.375, 0.4792, 0.3741, 0.4809, 0.3715, 0.5603, 0.375, 0.5599, 0.375, 0.5599, 0.3715, 0.5603, 0.375, 0.625, 0.375, 0.625, 0.3715, 0.5603, 0.3403, 0.5621, 0.375, 0.625, 0.375, 0.625, 0.3741, 0.4809, 0.375, 0.5, 0.3403, 0.5621, 0.3715, 0.5603, 0.125, 0.5, 0.125, 0.5625, 0.2465, 0.5625, 0.25, 0.5, 0.25, 0.5, 0.2465, 0.5625, 0.3403, 0.5621, 0.375, 0.5, 0.2465, 0.5625, 0.25, 0.625, 0.375, 0.625, 0.3403, 0.5621, 0.125, 0.5625, 0.125, 0.625, 0.25, 0.625, 0.2465, 0.5625, 0.393, 0.4792, 0.3773, 0.4792, 0.3769, 0.5599, 0.3915, 0.5599, 0.3915, 0.5599, 0.3769, 0.5599, 0.375, 0.625, 0.375, 0.625, 0.3769, 0.5599, 0.375, 0.5599, 0.375, 0.625, 0.375, 0.625, 0.3773, 0.4792, 0.375, 0.4792, 0.375, 0.5599, 0.3769, 0.5599, 0.5306, 0.4792, 0.5102, 0.4792, 0.5099, 0.5599, 0.5294, 0.5599, 0.5294, 0.5599, 0.5099, 0.5599, 0.5085, 0.625, 0.517, 0.625, 0.5099, 0.5599, 0.5, 0.5599, 0.5, 0.625, 0.5085, 0.625, 0.5102, 0.4792, 0.5, 0.4792, 0.5, 0.5599, 0.5099, 0.5599, 0.393, 0.4792, 0.3915, 0.5599, 0.4293, 0.5599, 0.4294, 0.4792, 0.4294, 0.4792, 0.4293, 0.5599, 0.4691, 0.5599, 0.4679, 0.4792, 0.4293, 0.5599, 0.429, 0.625, 0.483, 0.625, 0.4691, 0.5599, 0.3915, 0.5599, 0.375, 0.625, 0.429, 0.625, 0.4293, 0.5599, 0.5, 0.4792, 0.4896, 0.4792, 0.4899, 0.5599, 0.5, 0.5599, 0.5, 0.5599, 0.4899, 0.5599, 0.4915, 0.625, 0.5, 0.625, 0.4899, 0.5599, 0.4691, 0.5599, 0.483, 0.625, 0.4915, 0.625, 0.4896, 0.4792, 0.4679, 0.4792, 0.4691, 0.5599, 0.4899, 0.5599, 0.6007, 0.4792, 0.6019, 0.5599, 0.6186, 0.5603, 0.6184, 0.4809, 0.6184, 0.4809, 0.6186, 0.5603, 0.6237, 0.5625, 0.625, 0.5, 0.6186, 0.5603, 0.6203, 0.625, 0.625, 0.625, 0.6237, 0.5625, 0.6019, 0.5599, 0.6155, 0.625, 0.6203, 0.625, 0.6186, 0.5603])
me_cube.materials.append(mat_material)
me_cube.materials.append(mat_metal_001)
me_cube.use_mirror_vertex_groups = False
me_cube.update()
me_cube_001 = bpy.data.meshes.new('Cube.001')
me_cube_001.from_pydata([(0.0, 0.2332, 0.9457), (0.0, 0.2904, 4.787), (0.07055, 0.0, 0.9457), (0.0, 0.0, 5.343), (-0.07055, 0.0, 0.8784), (-0.09934, 0.0, 4.718), (0.09934, 0.0, 4.718), (-0.07145, 0.0, 1.209), (0.07145, 0.0, 1.209), (0.0, 0.235, 1.065), (0.0, 0.2853, 0.9164), (0.09111, 0.0, 0.8784), (-0.09227, 0.0, 1.209), (-0.09111, 0.0, 0.8784), (0.09227, 0.0, 1.209), (0.0, 0.2871, 1.036), (0.0, -0.2332, 0.9457), (0.0, -0.2904, 4.787), (0.0, -0.235, 1.065), (0.0, -0.2853, 0.9164), (0.0, -0.2871, 1.036)], [], [(6, 1, 3), (1, 5, 3), (9, 7, 5, 1), (8, 9, 1, 6), (8, 14, 15, 9), (7, 12, 13, 4), (11, 10, 15, 14), (10, 13, 12, 15), (0, 10, 11, 2), (4, 13, 10, 0), (2, 11, 14, 8), (9, 15, 12, 7), (6, 3, 17), (17, 3, 5), (18, 17, 5, 7), (8, 6, 17, 18), (8, 18, 20, 14), (11, 14, 20, 19), (19, 20, 12, 13), (16, 2, 11, 19), (4, 16, 19, 13), (18, 7, 12, 20)])
me_cube_001.polygons.foreach_set('use_smooth', [True] * 22)
_uv = me_cube_001.uv_layers.new(name='UVMap')
_uv.uv.foreach_set('vector', [0.5993, 0.125, 0.5993, 0.25, 0.625, 0.125, 0.625, 0.5, 0.5993, 0.625, 0.625, 0.625, 0.382, 0.5, 0.382, 0.625, 0.5993, 0.625, 0.5993, 0.5, 0.382, 0.125, 0.382, 0.25, 0.5993, 0.25, 0.5993, 0.125, 0.382, 0.125, 0.382, 0.125, 0.382, 0.25, 0.382, 0.25, 0.0, 0.0, 0.0, 0.0, 0.0, 0.0, 0.0, 0.0, 0.375, 0.125, 0.375, 0.25, 0.382, 0.25, 0.382, 0.125, 0.375, 0.5, 0.375, 0.625, 0.382, 0.625, 0.382, 0.5, 0.0, 0.0, 0.0, 0.0, 0.0, 0.0, 0.0, 0.0, 0.0, 0.0, 0.0, 0.0, 0.0, 0.0, 0.0, 0.0, 0.0, 0.0, 0.0, 0.0, 0.0, 0.0, 0.0, 0.0, 0.382, 0.5, 0.382, 0.5, 0.382, 0.625, 0.382, 0.625, 0.5993, 0.125, 0.625, 0.125, 0.5993, 0.25, 0.625, 0.5, 0.625, 0.625, 0.5993, 0.625, 0.382, 0.5, 0.5993, 0.5, 0.5993, 0.625, 0.382, 0.625, 0.382, 0.125, 0.5993, 0.125, 0.5993, 0.25, 0.382, 0.25, 0.382, 0.125, 0.382, 0.25, 0.382, 0.25, 0.382, 0.125, 0.375, 0.125, 0.382, 0.125, 0.382, 0.25, 0.375, 0.25, 0.375, 0.5, 0.382, 0.5, 0.382, 0.625, 0.375, 0.625, 0.0, 0.0, 0.0, 0.0, 0.0, 0.0, 0.0, 0.0, 0.0, 0.0, 0.0, 0.0, 0.0, 0.0, 0.0, 0.0, 0.382, 0.5, 0.382, 0.625, 0.382, 0.625, 0.382, 0.5])
me_cube_001.materials.append(mat_metal)
me_cube_001.update()

# ---- objects
ob_swordhandle = bpy.data.objects.new('SwordHandle', me_cube)
ob_swordblade = bpy.data.objects.new('SwordBlade', me_cube_001)

# ---- transforms, parenting, visibility, modifiers, constraints
ob_swordhandle.location = (0.0, 0.0, 0.0)
ob_swordhandle.lock_rotations_4d = False
ob_swordhandle.empty_display_type = 'ARROWS'
ob_swordhandle.lineart.crease_threshold = 0.0
_m = ob_swordhandle.modifiers.new('Auto Smooth', 'NODES')
_m.node_group = ng_auto_smooth
_gi = [s.identifier for s in ng_auto_smooth.interface.items_tree if s.item_type == 'SOCKET' and s.in_out == 'INPUT']
_m[_gi[1]] = 0.7295  # Angle
ob_swordblade.location = (0.0, 0.0, 0.0)
_m = ob_swordblade.modifiers.new('Auto Smooth', 'NODES')
_m.node_group = ng_auto_smooth
_gi = [s.identifier for s in ng_auto_smooth.interface.items_tree if s.item_type == 'SOCKET' and s.in_out == 'INPUT']
_m[_gi[1]] = 0.5236  # Angle

# ---- collection membership
col_collection.objects.link(ob_swordhandle)
col_collection.objects.link(ob_swordblade)

# ---- scene / render settings (as saved in the file)
scene.frame_start = 1; scene.frame_end = 250; scene.frame_set(1)
scene.render.engine = 'BLENDER_EEVEE_NEXT'
scene.cycles.sampling_pattern = 'TABULATED_SOBOL'
scene.cycles.use_light_tree = False
scene.view_settings.view_transform = 'Filmic'
bpy.context.view_layer.update()

# ---- added for rendering (the .blend has no active camera and no usable light): camera, sun
cam_auto = bpy.data.cameras.new('AutoCamera')
cam_auto.lens = 50.0
cam_auto.sensor_width = 36.0
cam_auto.clip_end = 1000.0
ob_auto_camera = bpy.data.objects.new('AutoCamera', cam_auto)
scene.collection.objects.link(ob_auto_camera)
ob_auto_camera.location = (5.91768, -7.10122, 7.03493)
ob_auto_camera.rotation_euler = (1.09748, -7.21219e-08, 0.694738)
scene.camera = ob_auto_camera
light_auto_sun = bpy.data.lights.new('AutoSun', 'SUN')
light_auto_sun.energy = 3.0
light_auto_sun.angle = 0.0523599
ob_auto_sun = bpy.data.objects.new('AutoSun', light_auto_sun)
scene.collection.objects.link(ob_auto_sun)
ob_auto_sun.rotation_euler = (0.872665, 0.174533, 0.523599)
bpy.context.view_layer.update()
